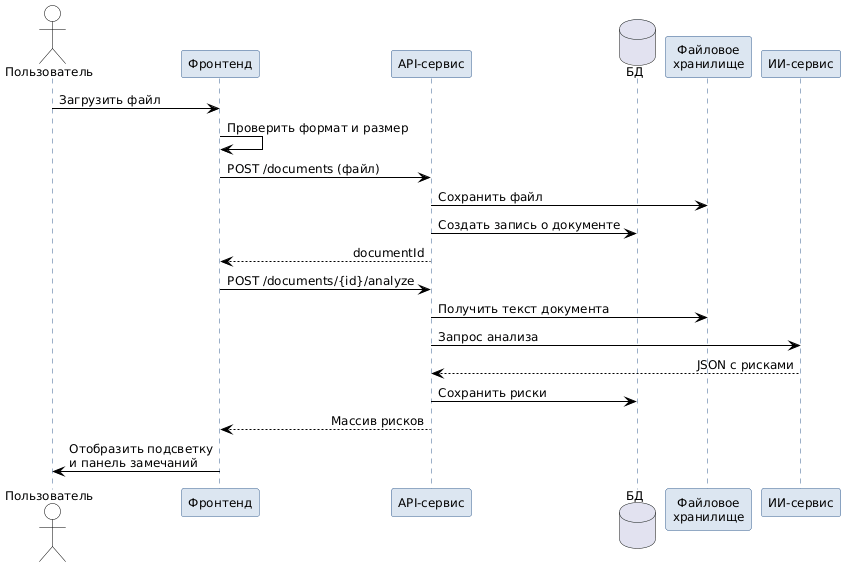

The diagram above was rendered by PlantUML. Its source (embedded in the PNG):
@startuml
skinparam defaultFontName "Liberation Sans"
skinparam defaultFontSize 12
skinparam backgroundColor #FFFFFF
skinparam shadowing false

skinparam ArrowColor #000000
skinparam ArrowFontColor #000000
skinparam ArrowThickness 1.0

skinparam activity {
  BackgroundColor       #DCE6F1
  BorderColor           #365F91
  FontColor             #000000
  StartColor            #000000
  EndColor              #000000
  DiamondBackgroundColor #DCE6F1
  DiamondBorderColor    #365F91
  DiamondFontColor      #000000
  BarColor              #365F91
  ArrowColor            #000000
}

skinparam usecase {
  BackgroundColor #DCE6F1
  BorderColor     #365F91
  FontColor       #000000
  ArrowColor      #000000
}

skinparam actor {
  BackgroundColor #FFFFFF
  BorderColor     #000000
  FontColor       #000000
}

skinparam rectangle {
  BackgroundColor #FFFFFF
  BorderColor     #365F91
  FontColor       #000000
}

skinparam partition {
  BackgroundColor #FFFFFF
  BorderColor     #365F91
  FontColor       #000000
}

skinparam swimlane {
  BorderColor          #365F91
  TitleFontColor       #000000
  TitleBackgroundColor #F2F2F2
}

skinparam sequence {
  ArrowColor                 #000000
  LifeLineBorderColor        #365F91
  LifeLineBackgroundColor    #FFFFFF
  ParticipantBackgroundColor #DCE6F1
  ParticipantBorderColor     #365F91
  ParticipantFontColor       #000000
  ActorBackgroundColor       #FFFFFF
  ActorBorderColor           #000000
  ActorFontColor             #000000
  MessageAlignment           direction
}

skinparam note {
  BackgroundColor #FFFACD
  BorderColor     #365F91
  FontColor       #000000
}

skinparam defaultFontName "Liberation Sans"
skinparam defaultFontSize 12
actor Пользователь as U
participant Фронтенд as F
participant "API-сервис" as A
database БД as D
participant "Файловое\nхранилище" as S
participant "ИИ-сервис" as AI

U -> F : Загрузить файл
F -> F : Проверить формат и размер
F -> A : POST /documents (файл)
A -> S : Сохранить файл
A -> D : Создать запись о документе
A --> F : documentId
F -> A : POST /documents/{id}/analyze
A -> S : Получить текст документа
A -> AI : Запрос анализа
AI --> A : JSON с рисками
A -> D : Сохранить риски
A --> F : Массив рисков
F -> U : Отобразить подсветку\nи панель замечаний
@enduml